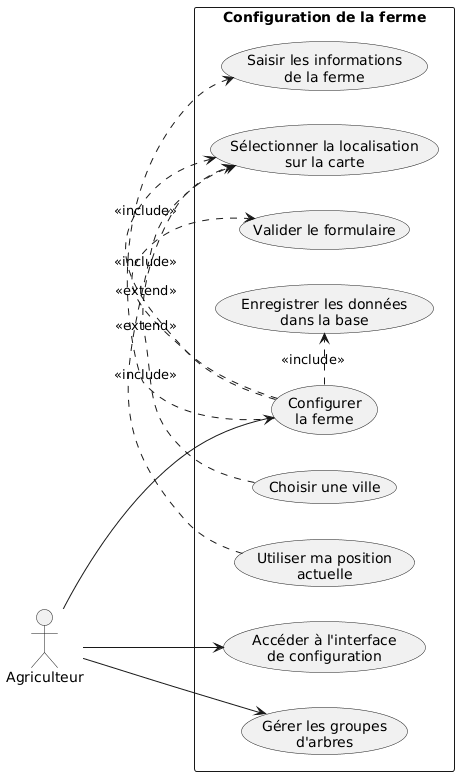

The diagram above was rendered by PlantUML. Its source (embedded in the PNG):
@startuml
left to right direction
skinparam packageStyle rectangle
skinparam shadowing false
skinparam defaultFontName Arial

actor "Agriculteur" as Farmer

rectangle "Configuration de la ferme" {
  usecase "Accéder à l'interface\nde configuration" as UC_ACCESS
  usecase "Configurer\nla ferme" as UC_CONFIG
  usecase "Saisir les informations\nde la ferme" as UC_INFO
  usecase "Sélectionner la localisation\nsur la carte" as UC_LOC
  usecase "Choisir une ville" as UC_CITY
  usecase "Utiliser ma position\nactuelle" as UC_GPS
  usecase "Valider le formulaire" as UC_VALIDATE
  usecase "Enregistrer les données\ndans la base" as UC_SAVE
  usecase "Gérer les groupes\nd'arbres" as UC_GROUPS
}

Farmer --> UC_ACCESS
Farmer --> UC_CONFIG
Farmer --> UC_GROUPS

UC_CONFIG .> UC_INFO : <<include>>
UC_CONFIG .> UC_LOC : <<include>>
UC_CONFIG .> UC_VALIDATE : <<include>>
UC_CONFIG .> UC_SAVE : <<include>>
UC_CITY .> UC_LOC : <<extend>>
UC_GPS .> UC_LOC : <<extend>>
@enduml